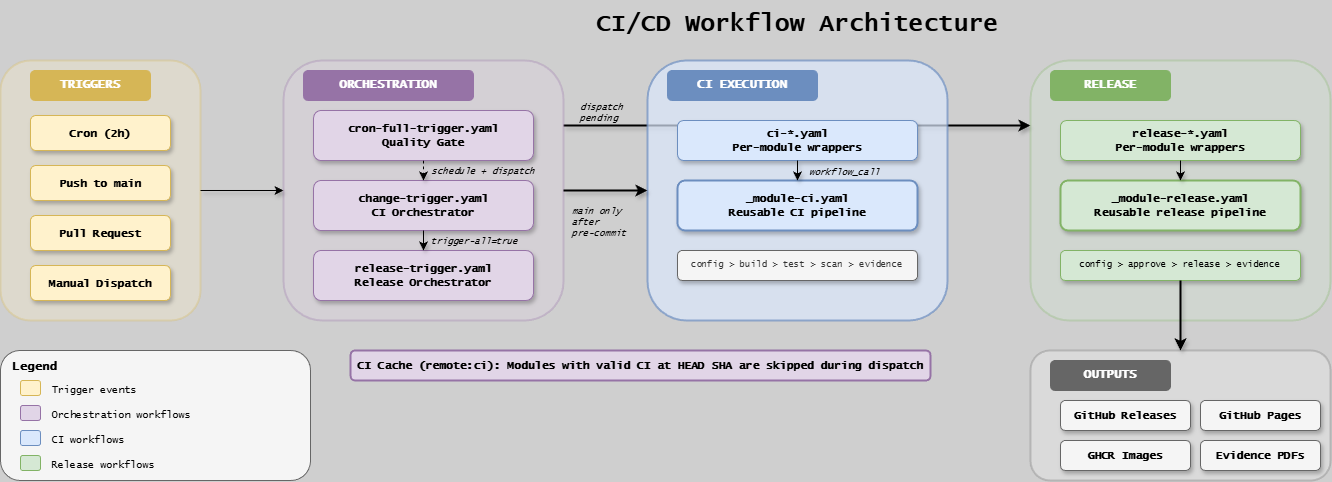

The diagram above was exported from draw.io. Its source (the exported page's mxGraphModel, read from the mxfile embedded in the PNG):
<mxGraphModel dx="1455" dy="669" grid="1" gridSize="10" guides="1" tooltips="1" connect="1" arrows="1" fold="1" page="1" pageScale="1" pageWidth="1654" pageHeight="1169" background="#CFCFCF" math="0" shadow="1">
  <root>
    <mxCell id="0" />
    <mxCell id="1" parent="0" />
    <mxCell id="ov-a9" style="endArrow=classic;rounded=0;shadow=1;strokeWidth=2;exitX=1;exitY=0.25;exitDx=0;exitDy=0;entryX=0;entryY=0.25;entryDx=0;entryDy=0;" parent="1" source="ov-orch-bg" target="ov-rel-bg" edge="1">
      <mxGeometry relative="1" as="geometry" />
    </mxCell>
    <mxCell id="ov-title" value="CI/CD Workflow Architecture" style="text;strokeColor=none;fillColor=none;align=center;verticalAlign=middle;fontFamily=Lucida Console;fontStyle=1;fontSize=24;" parent="1" vertex="1">
      <mxGeometry x="427" y="20" width="800" height="40" as="geometry" />
    </mxCell>
    <mxCell id="ov-trig-bg" value="" style="rounded=1;whiteSpace=wrap;fillColor=#fff2cc;strokeColor=#d6b656;strokeWidth=2;opacity=30;" parent="1" vertex="1">
      <mxGeometry x="30" y="80" width="200" height="260" as="geometry" />
    </mxCell>
    <mxCell id="ov-trig-hdr" value="TRIGGERS" style="rounded=1;whiteSpace=wrap;fillColor=#d6b656;strokeColor=#d6b656;fontColor=#ffffff;fontFamily=Lucida Console;fontStyle=1;fontSize=12;" parent="1" vertex="1">
      <mxGeometry x="60" y="90" width="120" height="30" as="geometry" />
    </mxCell>
    <mxCell id="ov-push" value="Push to main" style="rounded=1;whiteSpace=wrap;fillColor=#fff2cc;strokeColor=#d6b656;fontFamily=Lucida Console;fontStyle=1;fontSize=11;shadow=1" parent="1" vertex="1">
      <mxGeometry x="60" y="185" width="140" height="35" as="geometry" />
    </mxCell>
    <mxCell id="ov-pr" value="Pull Request" style="rounded=1;whiteSpace=wrap;fillColor=#fff2cc;strokeColor=#d6b656;fontFamily=Lucida Console;fontStyle=1;fontSize=11;shadow=1" parent="1" vertex="1">
      <mxGeometry x="60" y="235" width="140" height="35" as="geometry" />
    </mxCell>
    <mxCell id="ov-manual" value="Manual Dispatch" style="rounded=1;whiteSpace=wrap;fillColor=#fff2cc;strokeColor=#d6b656;fontFamily=Lucida Console;fontStyle=1;fontSize=11;shadow=1" parent="1" vertex="1">
      <mxGeometry x="60" y="285" width="140" height="35" as="geometry" />
    </mxCell>
    <mxCell id="ov-cron" value="Cron (2h)" style="rounded=1;whiteSpace=wrap;fillColor=#fff2cc;strokeColor=#d6b656;fontFamily=Lucida Console;fontStyle=1;fontSize=11;shadow=1" parent="1" vertex="1">
      <mxGeometry x="60" y="135" width="140" height="35" as="geometry" />
    </mxCell>
    <mxCell id="ov-orch-bg" value="" style="rounded=1;whiteSpace=wrap;fillColor=#e1d5e7;strokeColor=#9673a6;strokeWidth=2;opacity=30;" parent="1" vertex="1">
      <mxGeometry x="313" y="80" width="280" height="260" as="geometry" />
    </mxCell>
    <mxCell id="ov-orch-hdr" value="ORCHESTRATION" style="rounded=1;whiteSpace=wrap;fillColor=#9673a6;strokeColor=#9673a6;fontColor=#ffffff;fontFamily=Lucida Console;fontStyle=1;fontSize=12;" parent="1" vertex="1">
      <mxGeometry x="333" y="90" width="170" height="30" as="geometry" />
    </mxCell>
    <mxCell id="ov-ct" value="change-trigger.yaml&#10;CI Orchestrator" style="rounded=1;whiteSpace=wrap;fillColor=#e1d5e7;strokeColor=#9673a6;fontFamily=Lucida Console;fontStyle=1;fontSize=11;shadow=1" parent="1" vertex="1">
      <mxGeometry x="343" y="200" width="220" height="50" as="geometry" />
    </mxCell>
    <mxCell id="ov-rt" value="release-trigger.yaml&#10;Release Orchestrator" style="rounded=1;whiteSpace=wrap;fillColor=#e1d5e7;strokeColor=#9673a6;fontFamily=Lucida Console;fontStyle=1;fontSize=11;shadow=1" parent="1" vertex="1">
      <mxGeometry x="343" y="270" width="220" height="50" as="geometry" />
    </mxCell>
    <mxCell id="ov-cft" value="cron-full-trigger.yaml&#10;Quality Gate" style="rounded=1;whiteSpace=wrap;fillColor=#e1d5e7;strokeColor=#9673a6;fontFamily=Lucida Console;fontStyle=1;fontSize=11;shadow=1" parent="1" vertex="1">
      <mxGeometry x="343" y="130" width="220" height="50" as="geometry" />
    </mxCell>
    <mxCell id="ov-ci-bg" value="" style="rounded=1;whiteSpace=wrap;fillColor=#dae8fc;strokeColor=#6c8ebf;strokeWidth=2;opacity=70;" parent="1" vertex="1">
      <mxGeometry x="677" y="80" width="300" height="260" as="geometry" />
    </mxCell>
    <mxCell id="ov-ci-hdr" value="CI EXECUTION" style="rounded=1;whiteSpace=wrap;fillColor=#6c8ebf;strokeColor=#6c8ebf;fontColor=#ffffff;fontFamily=Lucida Console;fontStyle=1;fontSize=12;" parent="1" vertex="1">
      <mxGeometry x="697" y="90" width="150" height="30" as="geometry" />
    </mxCell>
    <mxCell id="ov-ci-wrap" value="ci-*.yaml&#10;Per-module wrappers" style="rounded=1;whiteSpace=wrap;fillColor=#dae8fc;strokeColor=#6c8ebf;fontFamily=Lucida Console;fontStyle=1;fontSize=11;shadow=1" parent="1" vertex="1">
      <mxGeometry x="707" y="140" width="240" height="40" as="geometry" />
    </mxCell>
    <mxCell id="ov-ci-reuse" value="_module-ci.yaml&#10;Reusable CI pipeline" style="rounded=1;whiteSpace=wrap;fillColor=#dae8fc;strokeColor=#6c8ebf;fontFamily=Lucida Console;fontStyle=1;fontSize=11;shadow=1;strokeWidth=2" parent="1" vertex="1">
      <mxGeometry x="707" y="200" width="240" height="50" as="geometry" />
    </mxCell>
    <mxCell id="ov-ci-jobs" value="config &gt; build &gt; test &gt; scan &gt; evidence" style="rounded=1;whiteSpace=wrap;fillColor=#f5f5f5;strokeColor=#666666;fontFamily=Lucida Console;fontSize=9;shadow=1;fontColor=#333333;" parent="1" vertex="1">
      <mxGeometry x="707" y="270" width="240" height="30" as="geometry" />
    </mxCell>
    <mxCell id="ov-rel-bg" value="" style="rounded=1;whiteSpace=wrap;fillColor=#d5e8d4;strokeColor=#82b366;strokeWidth=2;opacity=30;" parent="1" vertex="1">
      <mxGeometry x="1060" y="80" width="300" height="260" as="geometry" />
    </mxCell>
    <mxCell id="ov-rel-hdr" value="RELEASE" style="rounded=1;whiteSpace=wrap;fillColor=#82b366;strokeColor=#82b366;fontColor=#ffffff;fontFamily=Lucida Console;fontStyle=1;fontSize=12;" parent="1" vertex="1">
      <mxGeometry x="1080" y="90" width="120" height="30" as="geometry" />
    </mxCell>
    <mxCell id="ov-rel-wrap" value="release-*.yaml&#10;Per-module wrappers" style="rounded=1;whiteSpace=wrap;fillColor=#d5e8d4;strokeColor=#82b366;fontFamily=Lucida Console;fontStyle=1;fontSize=11;shadow=1" parent="1" vertex="1">
      <mxGeometry x="1090" y="140" width="240" height="40" as="geometry" />
    </mxCell>
    <mxCell id="ov-rel-reuse" value="_module-release.yaml&#10;Reusable release pipeline" style="rounded=1;whiteSpace=wrap;fillColor=#d5e8d4;strokeColor=#82b366;fontFamily=Lucida Console;fontStyle=1;fontSize=11;shadow=1;strokeWidth=2" parent="1" vertex="1">
      <mxGeometry x="1090" y="200" width="240" height="50" as="geometry" />
    </mxCell>
    <mxCell id="ov-rel-jobs" value="config &gt; approve &gt; release &gt; evidence" style="rounded=1;whiteSpace=wrap;fillColor=#d5e8d4;strokeColor=#82b366;fontFamily=Lucida Console;fontSize=9;shadow=1" parent="1" vertex="1">
      <mxGeometry x="1090" y="270" width="240" height="30" as="geometry" />
    </mxCell>
    <mxCell id="ov-out-bg" value="" style="rounded=1;whiteSpace=wrap;fillColor=#f5f5f5;strokeColor=#666666;strokeWidth=2;opacity=30;" parent="1" vertex="1">
      <mxGeometry x="1060" y="370" width="300" height="130" as="geometry" />
    </mxCell>
    <mxCell id="ov-out-hdr" value="OUTPUTS" style="rounded=1;whiteSpace=wrap;fillColor=#666666;strokeColor=#666666;fontColor=#ffffff;fontFamily=Lucida Console;fontStyle=1;fontSize=12;" parent="1" vertex="1">
      <mxGeometry x="1080" y="380" width="120" height="30" as="geometry" />
    </mxCell>
    <mxCell id="ov-ghrel" value="GitHub Releases" style="rounded=1;whiteSpace=wrap;fillColor=#f5f5f5;strokeColor=#666666;fontFamily=Lucida Console;fontStyle=1;fontSize=11;shadow=1" parent="1" vertex="1">
      <mxGeometry x="1090" y="420" width="130" height="30" as="geometry" />
    </mxCell>
    <mxCell id="ov-ghcr" value="GHCR Images" style="rounded=1;whiteSpace=wrap;fillColor=#f5f5f5;strokeColor=#666666;fontFamily=Lucida Console;fontStyle=1;fontSize=11;shadow=1" parent="1" vertex="1">
      <mxGeometry x="1090" y="460" width="130" height="30" as="geometry" />
    </mxCell>
    <mxCell id="ov-pages" value="GitHub Pages" style="rounded=1;whiteSpace=wrap;fillColor=#f5f5f5;strokeColor=#666666;fontFamily=Lucida Console;fontStyle=1;fontSize=11;shadow=1" parent="1" vertex="1">
      <mxGeometry x="1230" y="420" width="120" height="30" as="geometry" />
    </mxCell>
    <mxCell id="ov-evi" value="Evidence PDFs" style="rounded=1;whiteSpace=wrap;fillColor=#f5f5f5;strokeColor=#666666;fontFamily=Lucida Console;fontStyle=1;fontSize=11;shadow=1" parent="1" vertex="1">
      <mxGeometry x="1230" y="460" width="120" height="30" as="geometry" />
    </mxCell>
    <mxCell id="ov-a3" style="endArrow=classic;rounded=0;shadow=1;" parent="1" source="ov-trig-bg" target="ov-orch-bg" edge="1">
      <mxGeometry relative="1" as="geometry" />
    </mxCell>
    <mxCell id="ov-a5" style="endArrow=classic;rounded=0;shadow=1;dashed=1;exitX=0.5;exitY=1;exitDx=0;exitDy=0;entryX=0.5;entryY=0;entryDx=0;entryDy=0;" parent="1" source="ov-cft" target="ov-ct" edge="1">
      <mxGeometry relative="1" as="geometry" />
    </mxCell>
    <mxCell id="ov-a5-lbl" value="trigger-all=true" style="text;strokeColor=none;fillColor=none;fontFamily=Lucida Console;fontSize=9;fontStyle=2" parent="1" vertex="1">
      <mxGeometry x="459" y="248.5" width="120" height="20" as="geometry" />
    </mxCell>
    <mxCell id="ov-a6" style="endArrow=classic;rounded=0;shadow=1;strokeWidth=2;" parent="1" source="ov-orch-bg" target="ov-ci-bg" edge="1">
      <mxGeometry relative="1" as="geometry" />
    </mxCell>
    <mxCell id="ov-a6-lbl" value="schedule + dispatch" style="text;strokeColor=none;fillColor=none;fontFamily=Lucida Console;fontSize=9;fontStyle=2" parent="1" vertex="1">
      <mxGeometry x="460" y="179" width="120" height="20" as="geometry" />
    </mxCell>
    <mxCell id="ov-a7" style="endArrow=classic;rounded=0;shadow=1;exitX=0.5;exitY=1;exitDx=0;exitDy=0;entryX=0.5;entryY=0;entryDx=0;entryDy=0" parent="1" source="ov-ci-wrap" target="ov-ci-reuse" edge="1">
      <mxGeometry relative="1" as="geometry" />
    </mxCell>
    <mxCell id="ov-a7-lbl" value="workflow_call" style="text;strokeColor=none;fillColor=none;fontFamily=Lucida Console;fontSize=9;fontStyle=2" parent="1" vertex="1">
      <mxGeometry x="837" y="180" width="100" height="20" as="geometry" />
    </mxCell>
    <mxCell id="ov-a8" style="endArrow=classic;rounded=0;shadow=1;exitX=0.5;exitY=1;exitDx=0;exitDy=0;entryX=0.5;entryY=0;entryDx=0;entryDy=0" parent="1" source="ov-ct" target="ov-rt" edge="1">
      <mxGeometry relative="1" as="geometry" />
    </mxCell>
    <mxCell id="ov-a8-lbl" value="main only&#10;after&#10;pre-commit" style="text;strokeColor=none;fillColor=none;fontFamily=Lucida Console;fontSize=9;fontStyle=2" parent="1" vertex="1">
      <mxGeometry x="600" y="218.5" width="60" height="30" as="geometry" />
    </mxCell>
    <mxCell id="ov-a9-lbl" value="dispatch&#10;pending" style="text;strokeColor=none;fillColor=none;fontFamily=Lucida Console;fontSize=9;fontStyle=2" parent="1" vertex="1">
      <mxGeometry x="608" y="115" width="69" height="20" as="geometry" />
    </mxCell>
    <mxCell id="ov-a10" style="endArrow=classic;rounded=0;shadow=1;exitX=0.5;exitY=1;exitDx=0;exitDy=0;entryX=0.5;entryY=0;entryDx=0;entryDy=0" parent="1" source="ov-rel-wrap" target="ov-rel-reuse" edge="1">
      <mxGeometry relative="1" as="geometry" />
    </mxCell>
    <mxCell id="ov-a11" style="endArrow=classic;rounded=0;shadow=1;strokeWidth=2;exitX=0.5;exitY=1;exitDx=0;exitDy=0;entryX=0.5;entryY=0;entryDx=0;entryDy=0" parent="1" source="ov-rel-jobs" target="ov-out-bg" edge="1">
      <mxGeometry relative="1" as="geometry" />
    </mxCell>
    <mxCell id="ov-insight" value="CI Cache (remote:ci): Modules with valid CI at HEAD SHA are skipped during dispatch" style="rounded=1;whiteSpace=wrap;fillColor=#e1d5e7;strokeColor=#9673a6;strokeWidth=2;fontFamily=Lucida Console;fontStyle=1;fontSize=11;align=center;" parent="1" vertex="1">
      <mxGeometry x="380" y="370" width="580" height="30" as="geometry" />
    </mxCell>
    <mxCell id="ov-leg-bg" value="" style="rounded=1;whiteSpace=wrap;fillColor=#f5f5f5;strokeColor=#666666;strokeWidth=1;" parent="1" vertex="1">
      <mxGeometry x="30" y="370" width="310" height="130" as="geometry" />
    </mxCell>
    <mxCell id="ov-leg-title" value="Legend" style="text;strokeColor=none;fillColor=none;align=left;verticalAlign=middle;fontFamily=Lucida Console;fontStyle=1;fontSize=12;" parent="1" vertex="1">
      <mxGeometry x="40" y="375" width="80" height="20" as="geometry" />
    </mxCell>
    <mxCell id="ov-l1" value="" style="rounded=1;whiteSpace=wrap;fillColor=#fff2cc;strokeColor=#d6b656;strokeWidth=1;" parent="1" vertex="1">
      <mxGeometry x="50" y="400" width="20" height="15" as="geometry" />
    </mxCell>
    <mxCell id="ov-l1t" value="Trigger events" style="text;strokeColor=none;fillColor=none;align=left;fontFamily=Lucida Console;fontSize=10;" parent="1" vertex="1">
      <mxGeometry x="80" y="397" width="120" height="20" as="geometry" />
    </mxCell>
    <mxCell id="ov-l2" value="" style="rounded=1;whiteSpace=wrap;fillColor=#e1d5e7;strokeColor=#9673a6;strokeWidth=1;" parent="1" vertex="1">
      <mxGeometry x="50" y="425" width="20" height="15" as="geometry" />
    </mxCell>
    <mxCell id="ov-l2t" value="Orchestration workflows" style="text;strokeColor=none;fillColor=none;align=left;fontFamily=Lucida Console;fontSize=10;" parent="1" vertex="1">
      <mxGeometry x="80" y="422" width="200" height="20" as="geometry" />
    </mxCell>
    <mxCell id="ov-l3" value="" style="rounded=1;whiteSpace=wrap;fillColor=#dae8fc;strokeColor=#6c8ebf;strokeWidth=1;" parent="1" vertex="1">
      <mxGeometry x="50" y="450" width="20" height="15" as="geometry" />
    </mxCell>
    <mxCell id="ov-l3t" value="CI workflows" style="text;strokeColor=none;fillColor=none;align=left;fontFamily=Lucida Console;fontSize=10;" parent="1" vertex="1">
      <mxGeometry x="80" y="447" width="120" height="20" as="geometry" />
    </mxCell>
    <mxCell id="ov-l4" value="" style="rounded=1;whiteSpace=wrap;fillColor=#d5e8d4;strokeColor=#82b366;strokeWidth=1;" parent="1" vertex="1">
      <mxGeometry x="50" y="475" width="20" height="15" as="geometry" />
    </mxCell>
    <mxCell id="ov-l4t" value="Release workflows" style="text;strokeColor=none;fillColor=none;align=left;fontFamily=Lucida Console;fontSize=10;" parent="1" vertex="1">
      <mxGeometry x="80" y="472" width="140" height="20" as="geometry" />
    </mxCell>
  </root>
</mxGraphModel>